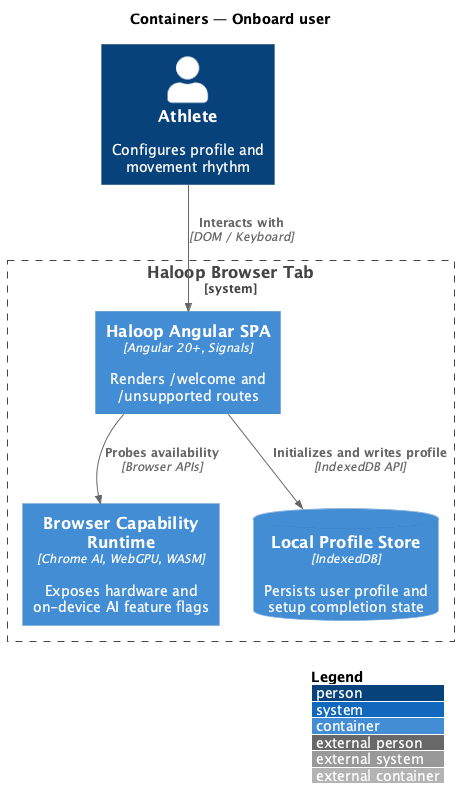

The diagram above was rendered by PlantUML. Its source (embedded in the PNG):
@startuml
!include <C4/C4_Container>
LAYOUT_WITH_LEGEND()
title Containers — Onboard user

Person(athlete, "Athlete", "Configures profile and movement rhythm")
System_Boundary(haloop, "Haloop Browser Tab") {
  Container(spa, "Haloop Angular SPA", "Angular 20+, Signals", "Renders /welcome and /unsupported routes")
  Container(runtime, "Browser Capability Runtime", "Chrome AI, WebGPU, WASM", "Exposes hardware and on-device AI feature flags")
  ContainerDb(idb, "Local Profile Store", "IndexedDB", "Persists user profile and setup completion state")
}

Rel(athlete, spa, "Interacts with", "DOM / Keyboard")
Rel(spa, runtime, "Probes availability", "Browser APIs")
Rel(spa, idb, "Initializes and writes profile", "IndexedDB API")
@enduml